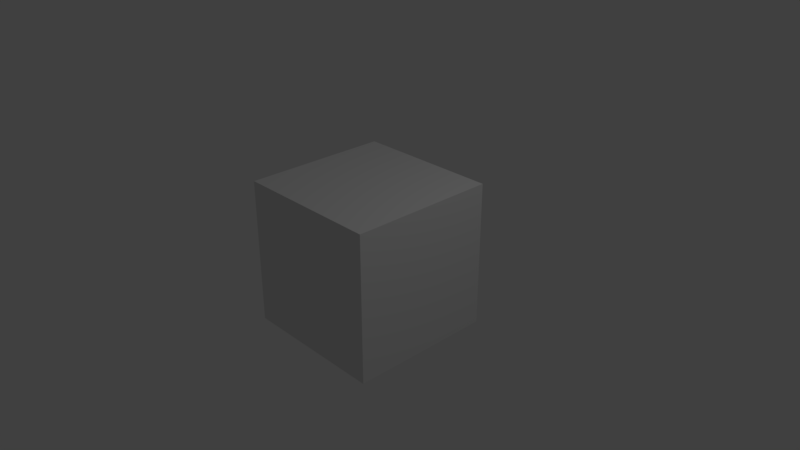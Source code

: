 # Source: facebox.blend  (saved by Blender 2.79.0; exported with 4.5.12 LTS)
import bpy
from mathutils import Matrix  # noqa: F401  (used for matrix-valued properties, if any)

bpy.ops.wm.read_factory_settings(use_empty=True)
scene = bpy.context.scene
scene.name = 'Scene'

# ---- collections
col_collection_1 = bpy.data.collections.new('Collection 1'); scene.collection.children.link(col_collection_1)

# ---- materials (node trees are filled in below, after node groups)
mat_material = bpy.data.materials.new('Material')
mat_material.alpha_threshold = 0.0
mat_material.use_transparent_shadow = False
mat_material.roughness = 0.5
mat_material.line_color = (0.0, 0.0, 0.0, 1.0)

# ---- material node trees

# ---- world
world_world = bpy.data.worlds.new('World'); scene.world = world_world
world_world.color = (0.05088, 0.05088, 0.05088)
world_world.use_sun_shadow = False
world_world.sun_shadow_jitter_overblur = 0.0
world_world.cycles.sampling_method = 'MANUAL'

# ---- cameras
cam_camera = bpy.data.cameras.new('Camera')
cam_camera.clip_end = 100.0
cam_camera.lens = 35.0
cam_camera.sensor_width = 32.0
cam_camera.sensor_height = 18.0
cam_camera.ortho_scale = 7.314
cam_camera.dof.focus_distance = 0.0
cam_camera.dof.aperture_fstop = 128.0

# ---- lights
light_lamp = bpy.data.lights.new('Lamp', 'POINT')
light_lamp.transmission_factor = 0.0
light_lamp.cutoff_distance = 30.0
light_lamp.energy = 100.0
light_lamp.shadow_buffer_clip_start = 1.001
light_lamp.shadow_soft_size = 0.1
light_lamp.shadow_maximum_resolution = 0.006
light_lamp.use_absolute_resolution = True

# ---- meshes
me_cube = bpy.data.meshes.new('Cube')
me_cube.from_pydata([(1.0, 1.0, -1.0), (1.0, -1.0, -1.0), (-1.0, -1.0, -1.0), (-1.0, 1.0, -1.0), (1.0, 1.0, 1.0), (1.0, -1.0, 1.0), (-1.0, -1.0, 1.0), (-1.0, 1.0, 1.0)], [], [(0, 1, 2, 3), (4, 7, 6, 5), (0, 4, 5, 1), (1, 5, 6, 2), (2, 6, 7, 3), (4, 0, 3, 7)])
_uv = me_cube.uv_layers.new(name='UVMap')
_uv.uv.foreach_set('vector', [1.0, 0.0, 1.0, 8.168e-07, 8.168e-07, 8.168e-07, 8.168e-07, 0.0, 1.0, 1.0, 8.168e-07, 1.0, 0.0, 1.0, 1.0, 1.0, 1.0, 0.0, 1.0, 1.0, 1.0, 1.0, 1.0, 8.168e-07, 1.0, 8.168e-07, 1.0, 1.0, 0.0, 1.0, 8.168e-07, 8.168e-07, 8.168e-07, 8.168e-07, 0.0, 1.0, 8.168e-07, 1.0, 8.168e-07, 0.0, 0.0, 0.0, 0.0, 0.0, 0.0, 0.0, 0.0, 0.0])
me_cube.materials.append(mat_material)
me_cube.use_remesh_preserve_volume = False
me_cube.use_remesh_preserve_attributes = False
me_cube.use_mirror_vertex_groups = False
me_cube.update()

# ---- objects
ob_cube = bpy.data.objects.new('Cube', me_cube)
ob_lamp = bpy.data.objects.new('Lamp', light_lamp)
ob_camera = bpy.data.objects.new('Camera', cam_camera)

# ---- transforms, parenting, visibility, modifiers, constraints
ob_cube.location = (0.0, 0.0, 0.0)
ob_cube.lock_rotations_4d = False
ob_cube.empty_display_type = 'ARROWS'
ob_cube.lineart.crease_threshold = 0.0
ob_lamp.location = (4.076, 1.005, 5.904)
ob_lamp.rotation_euler = (0.6503, 0.05522, 1.866)
ob_lamp.lock_rotations_4d = False
ob_lamp.empty_display_type = 'ARROWS'
ob_lamp.color = (0.0, 0.0, 0.0, 0.0)
ob_lamp.lineart.crease_threshold = 0.0
ob_camera.location = (7.481, -6.508, 5.344)
ob_camera.rotation_euler = (1.109, 0.0, 0.8149)
ob_camera.lock_rotations_4d = False
ob_camera.empty_display_type = 'ARROWS'
ob_camera.color = (0.0, 0.0, 0.0, 0.0)
ob_camera.display_type = 'WIRE'
ob_camera.lineart.crease_threshold = 0.0

# ---- collection membership
col_collection_1.objects.link(ob_cube)
col_collection_1.objects.link(ob_lamp)
col_collection_1.objects.link(ob_camera)

# ---- scene / render settings (as saved in the file)
scene.camera = ob_camera
scene.frame_start = 1; scene.frame_end = 250; scene.frame_set(1)
scene.render.engine = 'BLENDER_EEVEE_NEXT'
scene.render.resolution_percentage = 50
scene.render.dither_intensity = 0.0
scene.cycles.use_denoising = False
scene.cycles.samples = 128
scene.cycles.sampling_pattern = 'TABULATED_SOBOL'
scene.cycles.use_adaptive_sampling = False
scene.cycles.use_light_tree = False
scene.cycles.blur_glossy = 0.0
scene.cycles.sample_clamp_indirect = 0.0
scene.view_settings.view_transform = 'Standard'
bpy.context.view_layer.update()
